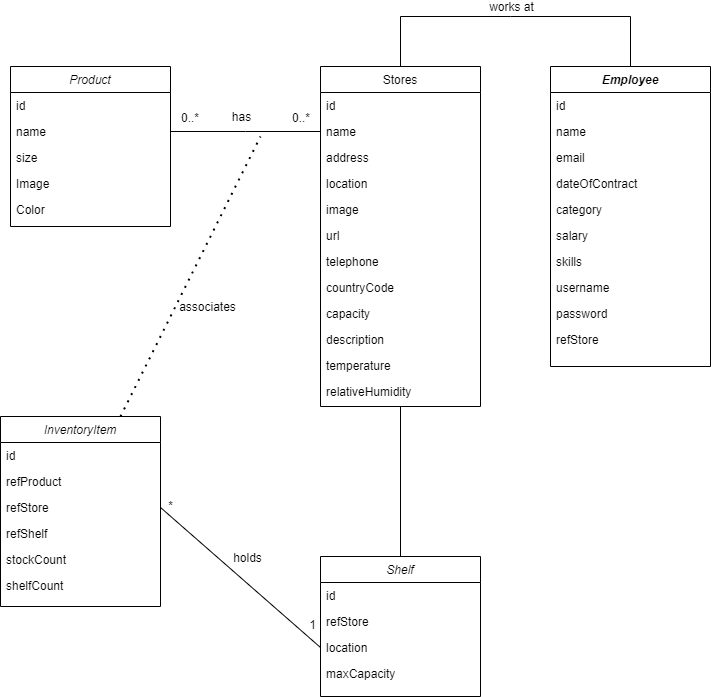

The diagram above was exported from draw.io. Its source (the exported page's mxGraphModel, read from the mxfile embedded in the PNG):
<mxGraphModel dx="1034" dy="446" grid="1" gridSize="10" guides="1" tooltips="1" connect="1" arrows="1" fold="1" page="1" pageScale="1" pageWidth="827" pageHeight="1169" math="0" shadow="0">
  <root>
    <mxCell id="WIyWlLk6GJQsqaUBKTNV-0" />
    <mxCell id="WIyWlLk6GJQsqaUBKTNV-1" parent="WIyWlLk6GJQsqaUBKTNV-0" />
    <mxCell id="zkfFHV4jXpPFQw0GAbJ--0" value="Product&#10;" style="swimlane;fontStyle=2;align=center;verticalAlign=top;childLayout=stackLayout;horizontal=1;startSize=26;horizontalStack=0;resizeParent=1;resizeLast=0;collapsible=1;marginBottom=0;rounded=0;shadow=0;strokeWidth=1;" parent="WIyWlLk6GJQsqaUBKTNV-1" vertex="1">
      <mxGeometry x="40" y="130" width="160" height="160" as="geometry">
        <mxRectangle x="230" y="140" width="160" height="26" as="alternateBounds" />
      </mxGeometry>
    </mxCell>
    <mxCell id="zkfFHV4jXpPFQw0GAbJ--1" value="id" style="text;align=left;verticalAlign=top;spacingLeft=4;spacingRight=4;overflow=hidden;rotatable=0;points=[[0,0.5],[1,0.5]];portConstraint=eastwest;" parent="zkfFHV4jXpPFQw0GAbJ--0" vertex="1">
      <mxGeometry y="26" width="160" height="26" as="geometry" />
    </mxCell>
    <mxCell id="zkfFHV4jXpPFQw0GAbJ--2" value="name" style="text;align=left;verticalAlign=top;spacingLeft=4;spacingRight=4;overflow=hidden;rotatable=0;points=[[0,0.5],[1,0.5]];portConstraint=eastwest;rounded=0;shadow=0;html=0;" parent="zkfFHV4jXpPFQw0GAbJ--0" vertex="1">
      <mxGeometry y="52" width="160" height="26" as="geometry" />
    </mxCell>
    <mxCell id="zkfFHV4jXpPFQw0GAbJ--3" value="size" style="text;align=left;verticalAlign=top;spacingLeft=4;spacingRight=4;overflow=hidden;rotatable=0;points=[[0,0.5],[1,0.5]];portConstraint=eastwest;rounded=0;shadow=0;html=0;" parent="zkfFHV4jXpPFQw0GAbJ--0" vertex="1">
      <mxGeometry y="78" width="160" height="26" as="geometry" />
    </mxCell>
    <mxCell id="zkfFHV4jXpPFQw0GAbJ--5" value="Image&#10;" style="text;align=left;verticalAlign=top;spacingLeft=4;spacingRight=4;overflow=hidden;rotatable=0;points=[[0,0.5],[1,0.5]];portConstraint=eastwest;" parent="zkfFHV4jXpPFQw0GAbJ--0" vertex="1">
      <mxGeometry y="104" width="160" height="26" as="geometry" />
    </mxCell>
    <mxCell id="f_A5ioaPIh_cEILqANf_-1" value="Color&#10;" style="text;align=left;verticalAlign=top;spacingLeft=4;spacingRight=4;overflow=hidden;rotatable=0;points=[[0,0.5],[1,0.5]];portConstraint=eastwest;" parent="zkfFHV4jXpPFQw0GAbJ--0" vertex="1">
      <mxGeometry y="130" width="160" height="26" as="geometry" />
    </mxCell>
    <mxCell id="zkfFHV4jXpPFQw0GAbJ--17" value="Stores&#10;" style="swimlane;fontStyle=0;align=center;verticalAlign=top;childLayout=stackLayout;horizontal=1;startSize=26;horizontalStack=0;resizeParent=1;resizeLast=0;collapsible=1;marginBottom=0;rounded=0;shadow=0;strokeWidth=1;" parent="WIyWlLk6GJQsqaUBKTNV-1" vertex="1">
      <mxGeometry x="350" y="130" width="160" height="340" as="geometry">
        <mxRectangle x="550" y="140" width="160" height="26" as="alternateBounds" />
      </mxGeometry>
    </mxCell>
    <mxCell id="zkfFHV4jXpPFQw0GAbJ--18" value="id&#10;" style="text;align=left;verticalAlign=top;spacingLeft=4;spacingRight=4;overflow=hidden;rotatable=0;points=[[0,0.5],[1,0.5]];portConstraint=eastwest;" parent="zkfFHV4jXpPFQw0GAbJ--17" vertex="1">
      <mxGeometry y="26" width="160" height="26" as="geometry" />
    </mxCell>
    <mxCell id="zkfFHV4jXpPFQw0GAbJ--19" value="name&#10;" style="text;align=left;verticalAlign=top;spacingLeft=4;spacingRight=4;overflow=hidden;rotatable=0;points=[[0,0.5],[1,0.5]];portConstraint=eastwest;rounded=0;shadow=0;html=0;" parent="zkfFHV4jXpPFQw0GAbJ--17" vertex="1">
      <mxGeometry y="52" width="160" height="26" as="geometry" />
    </mxCell>
    <mxCell id="zkfFHV4jXpPFQw0GAbJ--20" value="address" style="text;align=left;verticalAlign=top;spacingLeft=4;spacingRight=4;overflow=hidden;rotatable=0;points=[[0,0.5],[1,0.5]];portConstraint=eastwest;rounded=0;shadow=0;html=0;" parent="zkfFHV4jXpPFQw0GAbJ--17" vertex="1">
      <mxGeometry y="78" width="160" height="26" as="geometry" />
    </mxCell>
    <mxCell id="zkfFHV4jXpPFQw0GAbJ--21" value="location" style="text;align=left;verticalAlign=top;spacingLeft=4;spacingRight=4;overflow=hidden;rotatable=0;points=[[0,0.5],[1,0.5]];portConstraint=eastwest;rounded=0;shadow=0;html=0;" parent="zkfFHV4jXpPFQw0GAbJ--17" vertex="1">
      <mxGeometry y="104" width="160" height="26" as="geometry" />
    </mxCell>
    <mxCell id="zkfFHV4jXpPFQw0GAbJ--22" value="image" style="text;align=left;verticalAlign=top;spacingLeft=4;spacingRight=4;overflow=hidden;rotatable=0;points=[[0,0.5],[1,0.5]];portConstraint=eastwest;rounded=0;shadow=0;html=0;" parent="zkfFHV4jXpPFQw0GAbJ--17" vertex="1">
      <mxGeometry y="130" width="160" height="26" as="geometry" />
    </mxCell>
    <mxCell id="zkfFHV4jXpPFQw0GAbJ--24" value="url" style="text;align=left;verticalAlign=top;spacingLeft=4;spacingRight=4;overflow=hidden;rotatable=0;points=[[0,0.5],[1,0.5]];portConstraint=eastwest;" parent="zkfFHV4jXpPFQw0GAbJ--17" vertex="1">
      <mxGeometry y="156" width="160" height="26" as="geometry" />
    </mxCell>
    <mxCell id="zkfFHV4jXpPFQw0GAbJ--25" value="telephone" style="text;align=left;verticalAlign=top;spacingLeft=4;spacingRight=4;overflow=hidden;rotatable=0;points=[[0,0.5],[1,0.5]];portConstraint=eastwest;" parent="zkfFHV4jXpPFQw0GAbJ--17" vertex="1">
      <mxGeometry y="182" width="160" height="26" as="geometry" />
    </mxCell>
    <mxCell id="f_A5ioaPIh_cEILqANf_-3" value="countryCode&#10;" style="text;align=left;verticalAlign=top;spacingLeft=4;spacingRight=4;overflow=hidden;rotatable=0;points=[[0,0.5],[1,0.5]];portConstraint=eastwest;" parent="zkfFHV4jXpPFQw0GAbJ--17" vertex="1">
      <mxGeometry y="208" width="160" height="26" as="geometry" />
    </mxCell>
    <mxCell id="f_A5ioaPIh_cEILqANf_-4" value="capacity&#10;" style="text;align=left;verticalAlign=top;spacingLeft=4;spacingRight=4;overflow=hidden;rotatable=0;points=[[0,0.5],[1,0.5]];portConstraint=eastwest;" parent="zkfFHV4jXpPFQw0GAbJ--17" vertex="1">
      <mxGeometry y="234" width="160" height="26" as="geometry" />
    </mxCell>
    <mxCell id="f_A5ioaPIh_cEILqANf_-5" value="description" style="text;align=left;verticalAlign=top;spacingLeft=4;spacingRight=4;overflow=hidden;rotatable=0;points=[[0,0.5],[1,0.5]];portConstraint=eastwest;" parent="zkfFHV4jXpPFQw0GAbJ--17" vertex="1">
      <mxGeometry y="260" width="160" height="26" as="geometry" />
    </mxCell>
    <mxCell id="f_A5ioaPIh_cEILqANf_-6" value="temperature" style="text;align=left;verticalAlign=top;spacingLeft=4;spacingRight=4;overflow=hidden;rotatable=0;points=[[0,0.5],[1,0.5]];portConstraint=eastwest;" parent="zkfFHV4jXpPFQw0GAbJ--17" vertex="1">
      <mxGeometry y="286" width="160" height="26" as="geometry" />
    </mxCell>
    <mxCell id="f_A5ioaPIh_cEILqANf_-8" value="relativeHumidity" style="text;align=left;verticalAlign=top;spacingLeft=4;spacingRight=4;overflow=hidden;rotatable=0;points=[[0,0.5],[1,0.5]];portConstraint=eastwest;" parent="zkfFHV4jXpPFQw0GAbJ--17" vertex="1">
      <mxGeometry y="312" width="160" height="26" as="geometry" />
    </mxCell>
    <mxCell id="zkfFHV4jXpPFQw0GAbJ--26" value="" style="endArrow=none;shadow=0;strokeWidth=1;rounded=0;endFill=0;edgeStyle=elbowEdgeStyle;elbow=vertical;exitX=0;exitY=0.5;exitDx=0;exitDy=0;" parent="WIyWlLk6GJQsqaUBKTNV-1" source="zkfFHV4jXpPFQw0GAbJ--19" target="zkfFHV4jXpPFQw0GAbJ--2" edge="1">
      <mxGeometry x="0.5" y="41" relative="1" as="geometry">
        <mxPoint x="380" y="192" as="sourcePoint" />
        <mxPoint x="280" y="270" as="targetPoint" />
        <mxPoint x="-40" y="32" as="offset" />
      </mxGeometry>
    </mxCell>
    <mxCell id="zkfFHV4jXpPFQw0GAbJ--27" value="0..*" style="resizable=0;align=left;verticalAlign=bottom;labelBackgroundColor=none;fontSize=12;" parent="zkfFHV4jXpPFQw0GAbJ--26" connectable="0" vertex="1">
      <mxGeometry x="-1" relative="1" as="geometry">
        <mxPoint x="-30" y="-5" as="offset" />
      </mxGeometry>
    </mxCell>
    <mxCell id="zkfFHV4jXpPFQw0GAbJ--28" value="0..*" style="resizable=0;align=right;verticalAlign=bottom;labelBackgroundColor=none;fontSize=12;" parent="zkfFHV4jXpPFQw0GAbJ--26" connectable="0" vertex="1">
      <mxGeometry x="1" relative="1" as="geometry">
        <mxPoint x="30" y="-5" as="offset" />
      </mxGeometry>
    </mxCell>
    <mxCell id="f_A5ioaPIh_cEILqANf_-9" value="Employee" style="swimlane;fontStyle=3;align=center;verticalAlign=top;childLayout=stackLayout;horizontal=1;startSize=26;horizontalStack=0;resizeParent=1;resizeLast=0;collapsible=1;marginBottom=0;rounded=0;shadow=0;strokeWidth=1;" parent="WIyWlLk6GJQsqaUBKTNV-1" vertex="1">
      <mxGeometry x="580" y="130" width="160" height="300" as="geometry">
        <mxRectangle x="230" y="140" width="160" height="26" as="alternateBounds" />
      </mxGeometry>
    </mxCell>
    <mxCell id="f_A5ioaPIh_cEILqANf_-10" value="id" style="text;align=left;verticalAlign=top;spacingLeft=4;spacingRight=4;overflow=hidden;rotatable=0;points=[[0,0.5],[1,0.5]];portConstraint=eastwest;" parent="f_A5ioaPIh_cEILqANf_-9" vertex="1">
      <mxGeometry y="26" width="160" height="26" as="geometry" />
    </mxCell>
    <mxCell id="f_A5ioaPIh_cEILqANf_-11" value="name" style="text;align=left;verticalAlign=top;spacingLeft=4;spacingRight=4;overflow=hidden;rotatable=0;points=[[0,0.5],[1,0.5]];portConstraint=eastwest;rounded=0;shadow=0;html=0;" parent="f_A5ioaPIh_cEILqANf_-9" vertex="1">
      <mxGeometry y="52" width="160" height="26" as="geometry" />
    </mxCell>
    <mxCell id="f_A5ioaPIh_cEILqANf_-12" value="email" style="text;align=left;verticalAlign=top;spacingLeft=4;spacingRight=4;overflow=hidden;rotatable=0;points=[[0,0.5],[1,0.5]];portConstraint=eastwest;rounded=0;shadow=0;html=0;" parent="f_A5ioaPIh_cEILqANf_-9" vertex="1">
      <mxGeometry y="78" width="160" height="26" as="geometry" />
    </mxCell>
    <mxCell id="f_A5ioaPIh_cEILqANf_-13" value="dateOfContract" style="text;align=left;verticalAlign=top;spacingLeft=4;spacingRight=4;overflow=hidden;rotatable=0;points=[[0,0.5],[1,0.5]];portConstraint=eastwest;" parent="f_A5ioaPIh_cEILqANf_-9" vertex="1">
      <mxGeometry y="104" width="160" height="26" as="geometry" />
    </mxCell>
    <mxCell id="f_A5ioaPIh_cEILqANf_-14" value="category&#10;" style="text;align=left;verticalAlign=top;spacingLeft=4;spacingRight=4;overflow=hidden;rotatable=0;points=[[0,0.5],[1,0.5]];portConstraint=eastwest;" parent="f_A5ioaPIh_cEILqANf_-9" vertex="1">
      <mxGeometry y="130" width="160" height="26" as="geometry" />
    </mxCell>
    <mxCell id="f_A5ioaPIh_cEILqANf_-15" value="salary" style="text;align=left;verticalAlign=top;spacingLeft=4;spacingRight=4;overflow=hidden;rotatable=0;points=[[0,0.5],[1,0.5]];portConstraint=eastwest;" parent="f_A5ioaPIh_cEILqANf_-9" vertex="1">
      <mxGeometry y="156" width="160" height="26" as="geometry" />
    </mxCell>
    <mxCell id="f_A5ioaPIh_cEILqANf_-16" value="skills" style="text;align=left;verticalAlign=top;spacingLeft=4;spacingRight=4;overflow=hidden;rotatable=0;points=[[0,0.5],[1,0.5]];portConstraint=eastwest;" parent="f_A5ioaPIh_cEILqANf_-9" vertex="1">
      <mxGeometry y="182" width="160" height="26" as="geometry" />
    </mxCell>
    <mxCell id="f_A5ioaPIh_cEILqANf_-17" value="username&#10;" style="text;align=left;verticalAlign=top;spacingLeft=4;spacingRight=4;overflow=hidden;rotatable=0;points=[[0,0.5],[1,0.5]];portConstraint=eastwest;" parent="f_A5ioaPIh_cEILqANf_-9" vertex="1">
      <mxGeometry y="208" width="160" height="26" as="geometry" />
    </mxCell>
    <mxCell id="f_A5ioaPIh_cEILqANf_-18" value="password" style="text;align=left;verticalAlign=top;spacingLeft=4;spacingRight=4;overflow=hidden;rotatable=0;points=[[0,0.5],[1,0.5]];portConstraint=eastwest;" parent="f_A5ioaPIh_cEILqANf_-9" vertex="1">
      <mxGeometry y="234" width="160" height="26" as="geometry" />
    </mxCell>
    <mxCell id="f_A5ioaPIh_cEILqANf_-49" value="refStore" style="text;align=left;verticalAlign=top;spacingLeft=4;spacingRight=4;overflow=hidden;rotatable=0;points=[[0,0.5],[1,0.5]];portConstraint=eastwest;" parent="f_A5ioaPIh_cEILqANf_-9" vertex="1">
      <mxGeometry y="260" width="160" height="26" as="geometry" />
    </mxCell>
    <mxCell id="f_A5ioaPIh_cEILqANf_-24" value="works at" style="text;html=1;resizable=0;points=[];;align=center;verticalAlign=middle;labelBackgroundColor=none;rounded=0;shadow=0;strokeWidth=1;fontSize=12;" parent="WIyWlLk6GJQsqaUBKTNV-1" connectable="0" vertex="1">
      <mxGeometry x="540" y="70" as="geometry" />
    </mxCell>
    <mxCell id="f_A5ioaPIh_cEILqANf_-25" value="has" style="text;html=1;resizable=0;points=[];;align=center;verticalAlign=middle;labelBackgroundColor=none;rounded=0;shadow=0;strokeWidth=1;fontSize=12;" parent="WIyWlLk6GJQsqaUBKTNV-1" connectable="0" vertex="1">
      <mxGeometry x="270" y="180" as="geometry" />
    </mxCell>
    <mxCell id="f_A5ioaPIh_cEILqANf_-26" value="Shelf" style="swimlane;fontStyle=2;align=center;verticalAlign=top;childLayout=stackLayout;horizontal=1;startSize=26;horizontalStack=0;resizeParent=1;resizeLast=0;collapsible=1;marginBottom=0;rounded=0;shadow=0;strokeWidth=1;" parent="WIyWlLk6GJQsqaUBKTNV-1" vertex="1">
      <mxGeometry x="350" y="620" width="160" height="140" as="geometry">
        <mxRectangle x="230" y="140" width="160" height="26" as="alternateBounds" />
      </mxGeometry>
    </mxCell>
    <mxCell id="f_A5ioaPIh_cEILqANf_-27" value="id" style="text;align=left;verticalAlign=top;spacingLeft=4;spacingRight=4;overflow=hidden;rotatable=0;points=[[0,0.5],[1,0.5]];portConstraint=eastwest;" parent="f_A5ioaPIh_cEILqANf_-26" vertex="1">
      <mxGeometry y="26" width="160" height="26" as="geometry" />
    </mxCell>
    <mxCell id="f_A5ioaPIh_cEILqANf_-28" value="refStore" style="text;align=left;verticalAlign=top;spacingLeft=4;spacingRight=4;overflow=hidden;rotatable=0;points=[[0,0.5],[1,0.5]];portConstraint=eastwest;rounded=0;shadow=0;html=0;" parent="f_A5ioaPIh_cEILqANf_-26" vertex="1">
      <mxGeometry y="52" width="160" height="26" as="geometry" />
    </mxCell>
    <mxCell id="f_A5ioaPIh_cEILqANf_-29" value="location" style="text;align=left;verticalAlign=top;spacingLeft=4;spacingRight=4;overflow=hidden;rotatable=0;points=[[0,0.5],[1,0.5]];portConstraint=eastwest;rounded=0;shadow=0;html=0;" parent="f_A5ioaPIh_cEILqANf_-26" vertex="1">
      <mxGeometry y="78" width="160" height="26" as="geometry" />
    </mxCell>
    <mxCell id="f_A5ioaPIh_cEILqANf_-30" value="maxCapacity" style="text;align=left;verticalAlign=top;spacingLeft=4;spacingRight=4;overflow=hidden;rotatable=0;points=[[0,0.5],[1,0.5]];portConstraint=eastwest;" parent="f_A5ioaPIh_cEILqANf_-26" vertex="1">
      <mxGeometry y="104" width="160" height="26" as="geometry" />
    </mxCell>
    <mxCell id="f_A5ioaPIh_cEILqANf_-32" value="InventoryItem" style="swimlane;fontStyle=2;align=center;verticalAlign=top;childLayout=stackLayout;horizontal=1;startSize=26;horizontalStack=0;resizeParent=1;resizeLast=0;collapsible=1;marginBottom=0;rounded=0;shadow=0;strokeWidth=1;" parent="WIyWlLk6GJQsqaUBKTNV-1" vertex="1">
      <mxGeometry x="30" y="480" width="160" height="190" as="geometry">
        <mxRectangle x="230" y="140" width="160" height="26" as="alternateBounds" />
      </mxGeometry>
    </mxCell>
    <mxCell id="f_A5ioaPIh_cEILqANf_-33" value="id" style="text;align=left;verticalAlign=top;spacingLeft=4;spacingRight=4;overflow=hidden;rotatable=0;points=[[0,0.5],[1,0.5]];portConstraint=eastwest;" parent="f_A5ioaPIh_cEILqANf_-32" vertex="1">
      <mxGeometry y="26" width="160" height="26" as="geometry" />
    </mxCell>
    <mxCell id="f_A5ioaPIh_cEILqANf_-34" value="refProduct" style="text;align=left;verticalAlign=top;spacingLeft=4;spacingRight=4;overflow=hidden;rotatable=0;points=[[0,0.5],[1,0.5]];portConstraint=eastwest;rounded=0;shadow=0;html=0;" parent="f_A5ioaPIh_cEILqANf_-32" vertex="1">
      <mxGeometry y="52" width="160" height="26" as="geometry" />
    </mxCell>
    <mxCell id="f_A5ioaPIh_cEILqANf_-35" value="refStore" style="text;align=left;verticalAlign=top;spacingLeft=4;spacingRight=4;overflow=hidden;rotatable=0;points=[[0,0.5],[1,0.5]];portConstraint=eastwest;rounded=0;shadow=0;html=0;" parent="f_A5ioaPIh_cEILqANf_-32" vertex="1">
      <mxGeometry y="78" width="160" height="26" as="geometry" />
    </mxCell>
    <mxCell id="f_A5ioaPIh_cEILqANf_-36" value="refShelf&#10;" style="text;align=left;verticalAlign=top;spacingLeft=4;spacingRight=4;overflow=hidden;rotatable=0;points=[[0,0.5],[1,0.5]];portConstraint=eastwest;" parent="f_A5ioaPIh_cEILqANf_-32" vertex="1">
      <mxGeometry y="104" width="160" height="26" as="geometry" />
    </mxCell>
    <mxCell id="f_A5ioaPIh_cEILqANf_-43" value="stockCount" style="text;align=left;verticalAlign=top;spacingLeft=4;spacingRight=4;overflow=hidden;rotatable=0;points=[[0,0.5],[1,0.5]];portConstraint=eastwest;" parent="f_A5ioaPIh_cEILqANf_-32" vertex="1">
      <mxGeometry y="130" width="160" height="26" as="geometry" />
    </mxCell>
    <mxCell id="f_A5ioaPIh_cEILqANf_-44" value="shelfCount" style="text;align=left;verticalAlign=top;spacingLeft=4;spacingRight=4;overflow=hidden;rotatable=0;points=[[0,0.5],[1,0.5]];portConstraint=eastwest;" parent="f_A5ioaPIh_cEILqANf_-32" vertex="1">
      <mxGeometry y="156" width="160" height="26" as="geometry" />
    </mxCell>
    <mxCell id="f_A5ioaPIh_cEILqANf_-38" value="" style="endArrow=none;dashed=1;html=1;dashPattern=1 3;strokeWidth=2;rounded=0;exitX=0.75;exitY=0;exitDx=0;exitDy=0;" parent="WIyWlLk6GJQsqaUBKTNV-1" source="f_A5ioaPIh_cEILqANf_-32" edge="1">
      <mxGeometry width="50" height="50" relative="1" as="geometry">
        <mxPoint x="430" y="400" as="sourcePoint" />
        <mxPoint x="290" y="200" as="targetPoint" />
      </mxGeometry>
    </mxCell>
    <mxCell id="f_A5ioaPIh_cEILqANf_-39" value="associates" style="text;html=1;resizable=0;points=[];;align=center;verticalAlign=middle;labelBackgroundColor=none;rounded=0;shadow=0;strokeWidth=1;fontSize=12;" parent="WIyWlLk6GJQsqaUBKTNV-1" connectable="0" vertex="1">
      <mxGeometry x="260" y="235" as="geometry">
        <mxPoint x="-24" y="135" as="offset" />
      </mxGeometry>
    </mxCell>
    <mxCell id="f_A5ioaPIh_cEILqANf_-40" value="" style="endArrow=none;html=1;rounded=0;exitX=1;exitY=0.5;exitDx=0;exitDy=0;entryX=0;entryY=0.5;entryDx=0;entryDy=0;" parent="WIyWlLk6GJQsqaUBKTNV-1" source="f_A5ioaPIh_cEILqANf_-35" target="f_A5ioaPIh_cEILqANf_-29" edge="1">
      <mxGeometry width="50" height="50" relative="1" as="geometry">
        <mxPoint x="450" y="540" as="sourcePoint" />
        <mxPoint x="500" y="490" as="targetPoint" />
      </mxGeometry>
    </mxCell>
    <mxCell id="f_A5ioaPIh_cEILqANf_-45" value="holds" style="text;html=1;resizable=0;points=[];;align=center;verticalAlign=middle;labelBackgroundColor=none;rounded=0;shadow=0;strokeWidth=1;fontSize=12;" parent="WIyWlLk6GJQsqaUBKTNV-1" connectable="0" vertex="1">
      <mxGeometry x="300" y="486" as="geometry">
        <mxPoint x="-24" y="135" as="offset" />
      </mxGeometry>
    </mxCell>
    <mxCell id="f_A5ioaPIh_cEILqANf_-46" value="*" style="resizable=0;align=right;verticalAlign=bottom;labelBackgroundColor=none;fontSize=12;" parent="WIyWlLk6GJQsqaUBKTNV-1" connectable="0" vertex="1">
      <mxGeometry x="204.0017647058822" y="578" as="geometry" />
    </mxCell>
    <mxCell id="f_A5ioaPIh_cEILqANf_-47" value="1" style="resizable=0;align=right;verticalAlign=bottom;labelBackgroundColor=none;fontSize=12;" parent="WIyWlLk6GJQsqaUBKTNV-1" connectable="0" vertex="1">
      <mxGeometry x="347.00176470588224" y="697" as="geometry" />
    </mxCell>
    <mxCell id="f_A5ioaPIh_cEILqANf_-48" value="" style="endArrow=none;html=1;rounded=0;exitX=0.5;exitY=0;exitDx=0;exitDy=0;entryX=0.5;entryY=1;entryDx=0;entryDy=0;" parent="WIyWlLk6GJQsqaUBKTNV-1" source="f_A5ioaPIh_cEILqANf_-26" target="zkfFHV4jXpPFQw0GAbJ--17" edge="1">
      <mxGeometry width="50" height="50" relative="1" as="geometry">
        <mxPoint x="510" y="460" as="sourcePoint" />
        <mxPoint x="560" y="410" as="targetPoint" />
      </mxGeometry>
    </mxCell>
    <mxCell id="f_A5ioaPIh_cEILqANf_-50" value="" style="endArrow=none;html=1;rounded=0;exitX=0.5;exitY=0;exitDx=0;exitDy=0;entryX=0.5;entryY=0;entryDx=0;entryDy=0;" parent="WIyWlLk6GJQsqaUBKTNV-1" source="zkfFHV4jXpPFQw0GAbJ--17" target="f_A5ioaPIh_cEILqANf_-9" edge="1">
      <mxGeometry width="50" height="50" relative="1" as="geometry">
        <mxPoint x="580" y="230" as="sourcePoint" />
        <mxPoint x="630" y="180" as="targetPoint" />
        <Array as="points">
          <mxPoint x="430" y="80" />
          <mxPoint x="540" y="80" />
          <mxPoint x="660" y="80" />
        </Array>
      </mxGeometry>
    </mxCell>
  </root>
</mxGraphModel>